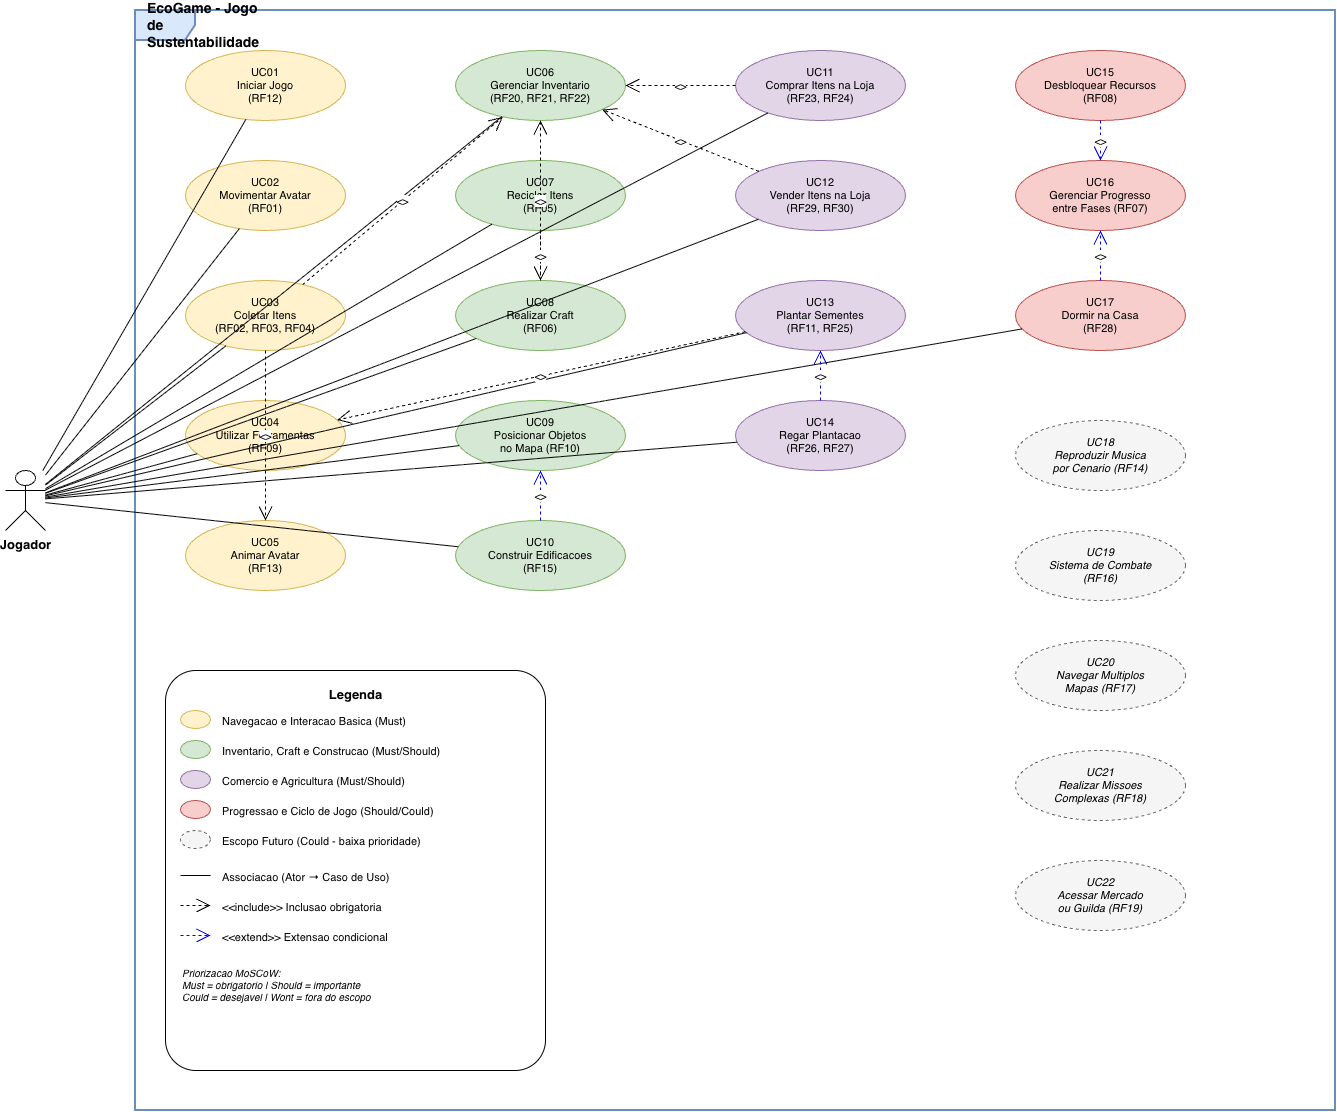

The diagram above was exported from draw.io. Its source (the exported page's mxGraphModel, read from the mxfile embedded in the PNG):
<mxGraphModel dx="1601" dy="988" grid="1" gridSize="10" guides="1" tooltips="1" connect="1" arrows="1" fold="1" page="1" pageScale="1" pageWidth="1600" pageHeight="1200" math="0" shadow="0">
  <root>
    <mxCell id="0" />
    <mxCell id="1" parent="0" />
    <mxCell id="boundary" value="EcoGame - Jogo de Sustentabilidade" style="shape=umlFrame;whiteSpace=wrap;html=1;rounded=0;shadow=0;comic=0;labelBackgroundColor=none;strokeWidth=2;fontFamily=Helvetica;fontSize=14;align=left;spacingLeft=10;fontStyle=1;fillColor=#dae8fc;strokeColor=#6c8ebf;" parent="1" vertex="1">
      <mxGeometry x="180" y="20" width="1200" height="1100" as="geometry" />
    </mxCell>
    <mxCell id="actor1" value="Jogador" style="shape=umlActor;verticalLabelPosition=bottom;verticalAlign=top;html=1;outlineConnect=0;fontFamily=Helvetica;fontSize=13;fontStyle=1;" parent="1" vertex="1">
      <mxGeometry x="50" y="480" width="40" height="60" as="geometry" />
    </mxCell>
    <mxCell id="uc01" value="UC01&#10;Iniciar Jogo&#10;(RF12)" style="ellipse;whiteSpace=wrap;html=1;fillColor=#fff2cc;strokeColor=#d6b656;fontFamily=Helvetica;fontSize=11;" parent="1" vertex="1">
      <mxGeometry x="230" y="60" width="160" height="70" as="geometry" />
    </mxCell>
    <mxCell id="uc02" value="UC02&#10;Movimentar Avatar&#10;(RF01)" style="ellipse;whiteSpace=wrap;html=1;fillColor=#fff2cc;strokeColor=#d6b656;fontFamily=Helvetica;fontSize=11;" parent="1" vertex="1">
      <mxGeometry x="230" y="170" width="160" height="70" as="geometry" />
    </mxCell>
    <mxCell id="uc03" value="UC03&#10;Coletar Itens&#10;(RF02, RF03, RF04)" style="ellipse;whiteSpace=wrap;html=1;fillColor=#fff2cc;strokeColor=#d6b656;fontFamily=Helvetica;fontSize=11;" parent="1" vertex="1">
      <mxGeometry x="230" y="290" width="160" height="70" as="geometry" />
    </mxCell>
    <mxCell id="uc04" value="UC04&#10;Utilizar Ferramentas&#10;(RF09)" style="ellipse;whiteSpace=wrap;html=1;fillColor=#fff2cc;strokeColor=#d6b656;fontFamily=Helvetica;fontSize=11;" parent="1" vertex="1">
      <mxGeometry x="230" y="410" width="160" height="70" as="geometry" />
    </mxCell>
    <mxCell id="uc05" value="UC05&#10;Animar Avatar&#10;(RF13)" style="ellipse;whiteSpace=wrap;html=1;fillColor=#fff2cc;strokeColor=#d6b656;fontFamily=Helvetica;fontSize=11;" parent="1" vertex="1">
      <mxGeometry x="230" y="530" width="160" height="70" as="geometry" />
    </mxCell>
    <mxCell id="uc06" value="UC06&#10;Gerenciar Inventario&#10;(RF20, RF21, RF22)" style="ellipse;whiteSpace=wrap;html=1;fillColor=#d5e8d4;strokeColor=#82b366;fontFamily=Helvetica;fontSize=11;" parent="1" vertex="1">
      <mxGeometry x="500" y="60" width="170" height="70" as="geometry" />
    </mxCell>
    <mxCell id="uc07" value="UC07&#10;Reciclar Itens&#10;(RF05)" style="ellipse;whiteSpace=wrap;html=1;fillColor=#d5e8d4;strokeColor=#82b366;fontFamily=Helvetica;fontSize=11;" parent="1" vertex="1">
      <mxGeometry x="500" y="170" width="170" height="70" as="geometry" />
    </mxCell>
    <mxCell id="uc08" value="UC08&#10;Realizar Craft&#10;(RF06)" style="ellipse;whiteSpace=wrap;html=1;fillColor=#d5e8d4;strokeColor=#82b366;fontFamily=Helvetica;fontSize=11;" parent="1" vertex="1">
      <mxGeometry x="500" y="290" width="170" height="70" as="geometry" />
    </mxCell>
    <mxCell id="uc09" value="UC09&#10;Posicionar Objetos&#10;no Mapa (RF10)" style="ellipse;whiteSpace=wrap;html=1;fillColor=#d5e8d4;strokeColor=#82b366;fontFamily=Helvetica;fontSize=11;" parent="1" vertex="1">
      <mxGeometry x="500" y="410" width="170" height="70" as="geometry" />
    </mxCell>
    <mxCell id="uc10" value="UC10&#10;Construir Edificacoes&#10;(RF15)" style="ellipse;whiteSpace=wrap;html=1;fillColor=#d5e8d4;strokeColor=#82b366;fontFamily=Helvetica;fontSize=11;" parent="1" vertex="1">
      <mxGeometry x="500" y="530" width="170" height="70" as="geometry" />
    </mxCell>
    <mxCell id="uc11" value="UC11&#10;Comprar Itens na Loja&#10;(RF23, RF24)" style="ellipse;whiteSpace=wrap;html=1;fillColor=#e1d5e7;strokeColor=#9673a6;fontFamily=Helvetica;fontSize=11;" parent="1" vertex="1">
      <mxGeometry x="780" y="60" width="170" height="70" as="geometry" />
    </mxCell>
    <mxCell id="uc12" value="UC12&#10;Vender Itens na Loja&#10;(RF29, RF30)" style="ellipse;whiteSpace=wrap;html=1;fillColor=#e1d5e7;strokeColor=#9673a6;fontFamily=Helvetica;fontSize=11;" parent="1" vertex="1">
      <mxGeometry x="780" y="170" width="170" height="70" as="geometry" />
    </mxCell>
    <mxCell id="uc13" value="UC13&#10;Plantar Sementes&#10;(RF11, RF25)" style="ellipse;whiteSpace=wrap;html=1;fillColor=#e1d5e7;strokeColor=#9673a6;fontFamily=Helvetica;fontSize=11;" parent="1" vertex="1">
      <mxGeometry x="780" y="290" width="170" height="70" as="geometry" />
    </mxCell>
    <mxCell id="uc14" value="UC14&#10;Regar Plantacao&#10;(RF26, RF27)" style="ellipse;whiteSpace=wrap;html=1;fillColor=#e1d5e7;strokeColor=#9673a6;fontFamily=Helvetica;fontSize=11;" parent="1" vertex="1">
      <mxGeometry x="780" y="410" width="170" height="70" as="geometry" />
    </mxCell>
    <mxCell id="uc15" value="UC15&#10;Desbloquear Recursos&#10;(RF08)" style="ellipse;whiteSpace=wrap;html=1;fillColor=#f8cecc;strokeColor=#b85450;fontFamily=Helvetica;fontSize=11;" parent="1" vertex="1">
      <mxGeometry x="1060" y="60" width="170" height="70" as="geometry" />
    </mxCell>
    <mxCell id="uc16" value="UC16&#10;Gerenciar Progresso&#10;entre Fases (RF07)" style="ellipse;whiteSpace=wrap;html=1;fillColor=#f8cecc;strokeColor=#b85450;fontFamily=Helvetica;fontSize=11;" parent="1" vertex="1">
      <mxGeometry x="1060" y="170" width="170" height="70" as="geometry" />
    </mxCell>
    <mxCell id="uc17" value="UC17&#10;Dormir na Casa&#10;(RF28)" style="ellipse;whiteSpace=wrap;html=1;fillColor=#f8cecc;strokeColor=#b85450;fontFamily=Helvetica;fontSize=11;" parent="1" vertex="1">
      <mxGeometry x="1060" y="290" width="170" height="70" as="geometry" />
    </mxCell>
    <mxCell id="uc18" value="UC18&#10;Reproduzir Musica&#10;por Cenario (RF14)" style="ellipse;whiteSpace=wrap;html=1;fillColor=#f5f5f5;strokeColor=#666666;fontStyle=2;fontFamily=Helvetica;fontSize=11;dashed=1;" parent="1" vertex="1">
      <mxGeometry x="1060" y="430" width="170" height="70" as="geometry" />
    </mxCell>
    <mxCell id="uc19" value="UC19&#10;Sistema de Combate&#10;(RF16)" style="ellipse;whiteSpace=wrap;html=1;fillColor=#f5f5f5;strokeColor=#666666;fontStyle=2;fontFamily=Helvetica;fontSize=11;dashed=1;" parent="1" vertex="1">
      <mxGeometry x="1060" y="540" width="170" height="70" as="geometry" />
    </mxCell>
    <mxCell id="uc20" value="UC20&#10;Navegar Multiplos&#10;Mapas (RF17)" style="ellipse;whiteSpace=wrap;html=1;fillColor=#f5f5f5;strokeColor=#666666;fontStyle=2;fontFamily=Helvetica;fontSize=11;dashed=1;" parent="1" vertex="1">
      <mxGeometry x="1060" y="650" width="170" height="70" as="geometry" />
    </mxCell>
    <mxCell id="uc21" value="UC21&#10;Realizar Missoes&#10;Complexas (RF18)" style="ellipse;whiteSpace=wrap;html=1;fillColor=#f5f5f5;strokeColor=#666666;fontStyle=2;fontFamily=Helvetica;fontSize=11;dashed=1;" parent="1" vertex="1">
      <mxGeometry x="1060" y="760" width="170" height="70" as="geometry" />
    </mxCell>
    <mxCell id="uc22" value="UC22&#10;Acessar Mercado&#10;ou Guilda (RF19)" style="ellipse;whiteSpace=wrap;html=1;fillColor=#f5f5f5;strokeColor=#666666;fontStyle=2;fontFamily=Helvetica;fontSize=11;dashed=1;" parent="1" vertex="1">
      <mxGeometry x="1060" y="870" width="170" height="70" as="geometry" />
    </mxCell>
    <mxCell id="e1" style="endArrow=none;html=1;" parent="1" source="actor1" target="uc01" edge="1">
      <mxGeometry relative="1" as="geometry" />
    </mxCell>
    <mxCell id="e2" style="endArrow=none;html=1;" parent="1" source="actor1" target="uc02" edge="1">
      <mxGeometry relative="1" as="geometry" />
    </mxCell>
    <mxCell id="e3" style="endArrow=none;html=1;" parent="1" source="actor1" target="uc03" edge="1">
      <mxGeometry relative="1" as="geometry" />
    </mxCell>
    <mxCell id="e4" style="endArrow=none;html=1;" parent="1" source="actor1" target="uc04" edge="1">
      <mxGeometry relative="1" as="geometry" />
    </mxCell>
    <mxCell id="e5" style="endArrow=none;html=1;" parent="1" source="actor1" target="uc06" edge="1">
      <mxGeometry relative="1" as="geometry" />
    </mxCell>
    <mxCell id="e6" style="endArrow=none;html=1;" parent="1" source="actor1" target="uc07" edge="1">
      <mxGeometry relative="1" as="geometry" />
    </mxCell>
    <mxCell id="e7" style="endArrow=none;html=1;" parent="1" source="actor1" target="uc08" edge="1">
      <mxGeometry relative="1" as="geometry" />
    </mxCell>
    <mxCell id="e8" style="endArrow=none;html=1;" parent="1" source="actor1" target="uc09" edge="1">
      <mxGeometry relative="1" as="geometry" />
    </mxCell>
    <mxCell id="e9" style="endArrow=none;html=1;" parent="1" source="actor1" target="uc11" edge="1">
      <mxGeometry relative="1" as="geometry" />
    </mxCell>
    <mxCell id="e10" style="endArrow=none;html=1;" parent="1" source="actor1" target="uc12" edge="1">
      <mxGeometry relative="1" as="geometry" />
    </mxCell>
    <mxCell id="e11" style="endArrow=none;html=1;" parent="1" source="actor1" target="uc13" edge="1">
      <mxGeometry relative="1" as="geometry" />
    </mxCell>
    <mxCell id="e12" style="endArrow=none;html=1;" parent="1" source="actor1" target="uc14" edge="1">
      <mxGeometry relative="1" as="geometry" />
    </mxCell>
    <mxCell id="e13" style="endArrow=none;html=1;" parent="1" source="actor1" target="uc10" edge="1">
      <mxGeometry relative="1" as="geometry" />
    </mxCell>
    <mxCell id="e14" style="endArrow=none;html=1;" parent="1" source="actor1" target="uc17" edge="1">
      <mxGeometry relative="1" as="geometry" />
    </mxCell>
    <mxCell id="inc1" value="&lt;&lt;include&gt;&gt;" style="endArrow=open;endSize=12;dashed=1;html=1;fontFamily=Helvetica;fontSize=10;fontStyle=0;" parent="1" source="uc03" target="uc06" edge="1">
      <mxGeometry relative="1" as="geometry" />
    </mxCell>
    <mxCell id="inc2" value="&lt;&lt;include&gt;&gt;" style="endArrow=open;endSize=12;dashed=1;html=1;fontFamily=Helvetica;fontSize=10;fontStyle=0;" parent="1" source="uc03" target="uc05" edge="1">
      <mxGeometry relative="1" as="geometry" />
    </mxCell>
    <mxCell id="inc3" value="&lt;&lt;include&gt;&gt;" style="endArrow=open;endSize=12;dashed=1;html=1;fontFamily=Helvetica;fontSize=10;fontStyle=0;" parent="1" source="uc08" target="uc06" edge="1">
      <mxGeometry relative="1" as="geometry" />
    </mxCell>
    <mxCell id="inc4" value="&lt;&lt;include&gt;&gt;" style="endArrow=open;endSize=12;dashed=1;html=1;fontFamily=Helvetica;fontSize=10;fontStyle=0;" parent="1" source="uc11" target="uc06" edge="1">
      <mxGeometry relative="1" as="geometry" />
    </mxCell>
    <mxCell id="inc5" value="&lt;&lt;include&gt;&gt;" style="endArrow=open;endSize=12;dashed=1;html=1;fontFamily=Helvetica;fontSize=10;fontStyle=0;" parent="1" source="uc12" target="uc06" edge="1">
      <mxGeometry relative="1" as="geometry" />
    </mxCell>
    <mxCell id="inc6" value="&lt;&lt;include&gt;&gt;" style="endArrow=open;endSize=12;dashed=1;html=1;fontFamily=Helvetica;fontSize=10;fontStyle=0;" parent="1" source="uc07" target="uc08" edge="1">
      <mxGeometry relative="1" as="geometry" />
    </mxCell>
    <mxCell id="inc7" value="&lt;&lt;include&gt;&gt;" style="endArrow=open;endSize=12;dashed=1;html=1;fontFamily=Helvetica;fontSize=10;fontStyle=0;" parent="1" source="uc13" target="uc04" edge="1">
      <mxGeometry relative="1" as="geometry" />
    </mxCell>
    <mxCell id="ext1" value="&lt;&lt;extend&gt;&gt;" style="endArrow=open;endSize=12;dashed=1;html=1;fontFamily=Helvetica;fontSize=10;fontStyle=0;strokeColor=#0000FF;" parent="1" source="uc14" target="uc13" edge="1">
      <mxGeometry relative="1" as="geometry" />
    </mxCell>
    <mxCell id="ext2" value="&lt;&lt;extend&gt;&gt;" style="endArrow=open;endSize=12;dashed=1;html=1;fontFamily=Helvetica;fontSize=10;fontStyle=0;strokeColor=#0000FF;" parent="1" source="uc10" target="uc09" edge="1">
      <mxGeometry relative="1" as="geometry" />
    </mxCell>
    <mxCell id="ext3" value="&lt;&lt;extend&gt;&gt;" style="endArrow=open;endSize=12;dashed=1;html=1;fontFamily=Helvetica;fontSize=10;fontStyle=0;strokeColor=#0000FF;" parent="1" source="uc15" target="uc16" edge="1">
      <mxGeometry relative="1" as="geometry" />
    </mxCell>
    <mxCell id="ext4" value="&lt;&lt;extend&gt;&gt;" style="endArrow=open;endSize=12;dashed=1;html=1;fontFamily=Helvetica;fontSize=10;fontStyle=0;strokeColor=#0000FF;" parent="1" source="uc17" target="uc16" edge="1">
      <mxGeometry relative="1" as="geometry" />
    </mxCell>
    <mxCell id="legend_box" value="" style="rounded=1;whiteSpace=wrap;html=1;fillColor=#FFFFFF;strokeColor=#000000;arcSize=8;" parent="1" vertex="1">
      <mxGeometry x="210" y="680" width="380" height="400" as="geometry" />
    </mxCell>
    <mxCell id="legend_title" value="Legenda" style="text;html=1;fontFamily=Helvetica;fontSize=13;fontStyle=1;align=center;" parent="1" vertex="1">
      <mxGeometry x="350" y="690" width="100" height="25" as="geometry" />
    </mxCell>
    <mxCell id="leg1" value="" style="ellipse;whiteSpace=wrap;html=1;fillColor=#fff2cc;strokeColor=#d6b656;fontFamily=Helvetica;fontSize=9;" parent="1" vertex="1">
      <mxGeometry x="225" y="720" width="30" height="18" as="geometry" />
    </mxCell>
    <mxCell id="leg1t" value="Navegacao e Interacao Basica (Must)" style="text;html=1;fontFamily=Helvetica;fontSize=11;align=left;" parent="1" vertex="1">
      <mxGeometry x="265" y="718" width="300" height="22" as="geometry" />
    </mxCell>
    <mxCell id="leg2" value="" style="ellipse;whiteSpace=wrap;html=1;fillColor=#d5e8d4;strokeColor=#82b366;fontFamily=Helvetica;fontSize=9;" parent="1" vertex="1">
      <mxGeometry x="225" y="750" width="30" height="18" as="geometry" />
    </mxCell>
    <mxCell id="leg2t" value="Inventario, Craft e Construcao (Must/Should)" style="text;html=1;fontFamily=Helvetica;fontSize=11;align=left;" parent="1" vertex="1">
      <mxGeometry x="265" y="748" width="310" height="22" as="geometry" />
    </mxCell>
    <mxCell id="leg3" value="" style="ellipse;whiteSpace=wrap;html=1;fillColor=#e1d5e7;strokeColor=#9673a6;fontFamily=Helvetica;fontSize=9;" parent="1" vertex="1">
      <mxGeometry x="225" y="780" width="30" height="18" as="geometry" />
    </mxCell>
    <mxCell id="leg3t" value="Comercio e Agricultura (Must/Should)" style="text;html=1;fontFamily=Helvetica;fontSize=11;align=left;" parent="1" vertex="1">
      <mxGeometry x="265" y="778" width="300" height="22" as="geometry" />
    </mxCell>
    <mxCell id="leg4" value="" style="ellipse;whiteSpace=wrap;html=1;fillColor=#f8cecc;strokeColor=#b85450;fontFamily=Helvetica;fontSize=9;" parent="1" vertex="1">
      <mxGeometry x="225" y="810" width="30" height="18" as="geometry" />
    </mxCell>
    <mxCell id="leg4t" value="Progressao e Ciclo de Jogo (Should/Could)" style="text;html=1;fontFamily=Helvetica;fontSize=11;align=left;" parent="1" vertex="1">
      <mxGeometry x="265" y="808" width="300" height="22" as="geometry" />
    </mxCell>
    <mxCell id="leg5" value="" style="ellipse;whiteSpace=wrap;html=1;fillColor=#f5f5f5;strokeColor=#666666;dashed=1;fontFamily=Helvetica;fontSize=9;" parent="1" vertex="1">
      <mxGeometry x="225" y="840" width="30" height="18" as="geometry" />
    </mxCell>
    <mxCell id="leg5t" value="Escopo Futuro (Could - baixa prioridade)" style="text;html=1;fontFamily=Helvetica;fontSize=11;align=left;" parent="1" vertex="1">
      <mxGeometry x="265" y="838" width="300" height="22" as="geometry" />
    </mxCell>
    <mxCell id="leg6" value="" style="endArrow=none;html=1;" parent="1" edge="1">
      <mxGeometry relative="1" as="geometry">
        <mxPoint x="225" y="885" as="sourcePoint" />
        <mxPoint x="255" y="885" as="targetPoint" />
      </mxGeometry>
    </mxCell>
    <mxCell id="leg6t" value="Associacao (Ator → Caso de Uso)" style="text;html=1;fontFamily=Helvetica;fontSize=11;align=left;" parent="1" vertex="1">
      <mxGeometry x="265" y="874" width="300" height="22" as="geometry" />
    </mxCell>
    <mxCell id="leg7" value="" style="endArrow=open;endSize=12;dashed=1;html=1;" parent="1" edge="1">
      <mxGeometry relative="1" as="geometry">
        <mxPoint x="225" y="915" as="sourcePoint" />
        <mxPoint x="255" y="915" as="targetPoint" />
      </mxGeometry>
    </mxCell>
    <mxCell id="leg7t" value="&amp;lt;&amp;lt;include&amp;gt;&amp;gt; Inclusao obrigatoria" style="text;html=1;fontFamily=Helvetica;fontSize=11;align=left;" parent="1" vertex="1">
      <mxGeometry x="265" y="904" width="300" height="22" as="geometry" />
    </mxCell>
    <mxCell id="leg8" value="" style="endArrow=open;endSize=12;dashed=1;html=1;strokeColor=#0000FF;" parent="1" edge="1">
      <mxGeometry relative="1" as="geometry">
        <mxPoint x="225" y="945" as="sourcePoint" />
        <mxPoint x="255" y="945" as="targetPoint" />
      </mxGeometry>
    </mxCell>
    <mxCell id="leg8t" value="&amp;lt;&amp;lt;extend&amp;gt;&amp;gt; Extensao condicional" style="text;html=1;fontFamily=Helvetica;fontSize=11;align=left;" parent="1" vertex="1">
      <mxGeometry x="265" y="934" width="300" height="22" as="geometry" />
    </mxCell>
    <mxCell id="leg_moscow" value="Priorizacao MoSCoW:&#10;Must = obrigatorio | Should = importante&#10;Could = desejavel | Wont = fora do escopo" style="text;html=1;fontFamily=Helvetica;fontSize=10;fontStyle=2;align=left;whiteSpace=wrap;" parent="1" vertex="1">
      <mxGeometry x="225" y="970" width="340" height="50" as="geometry" />
    </mxCell>
  </root>
</mxGraphModel>